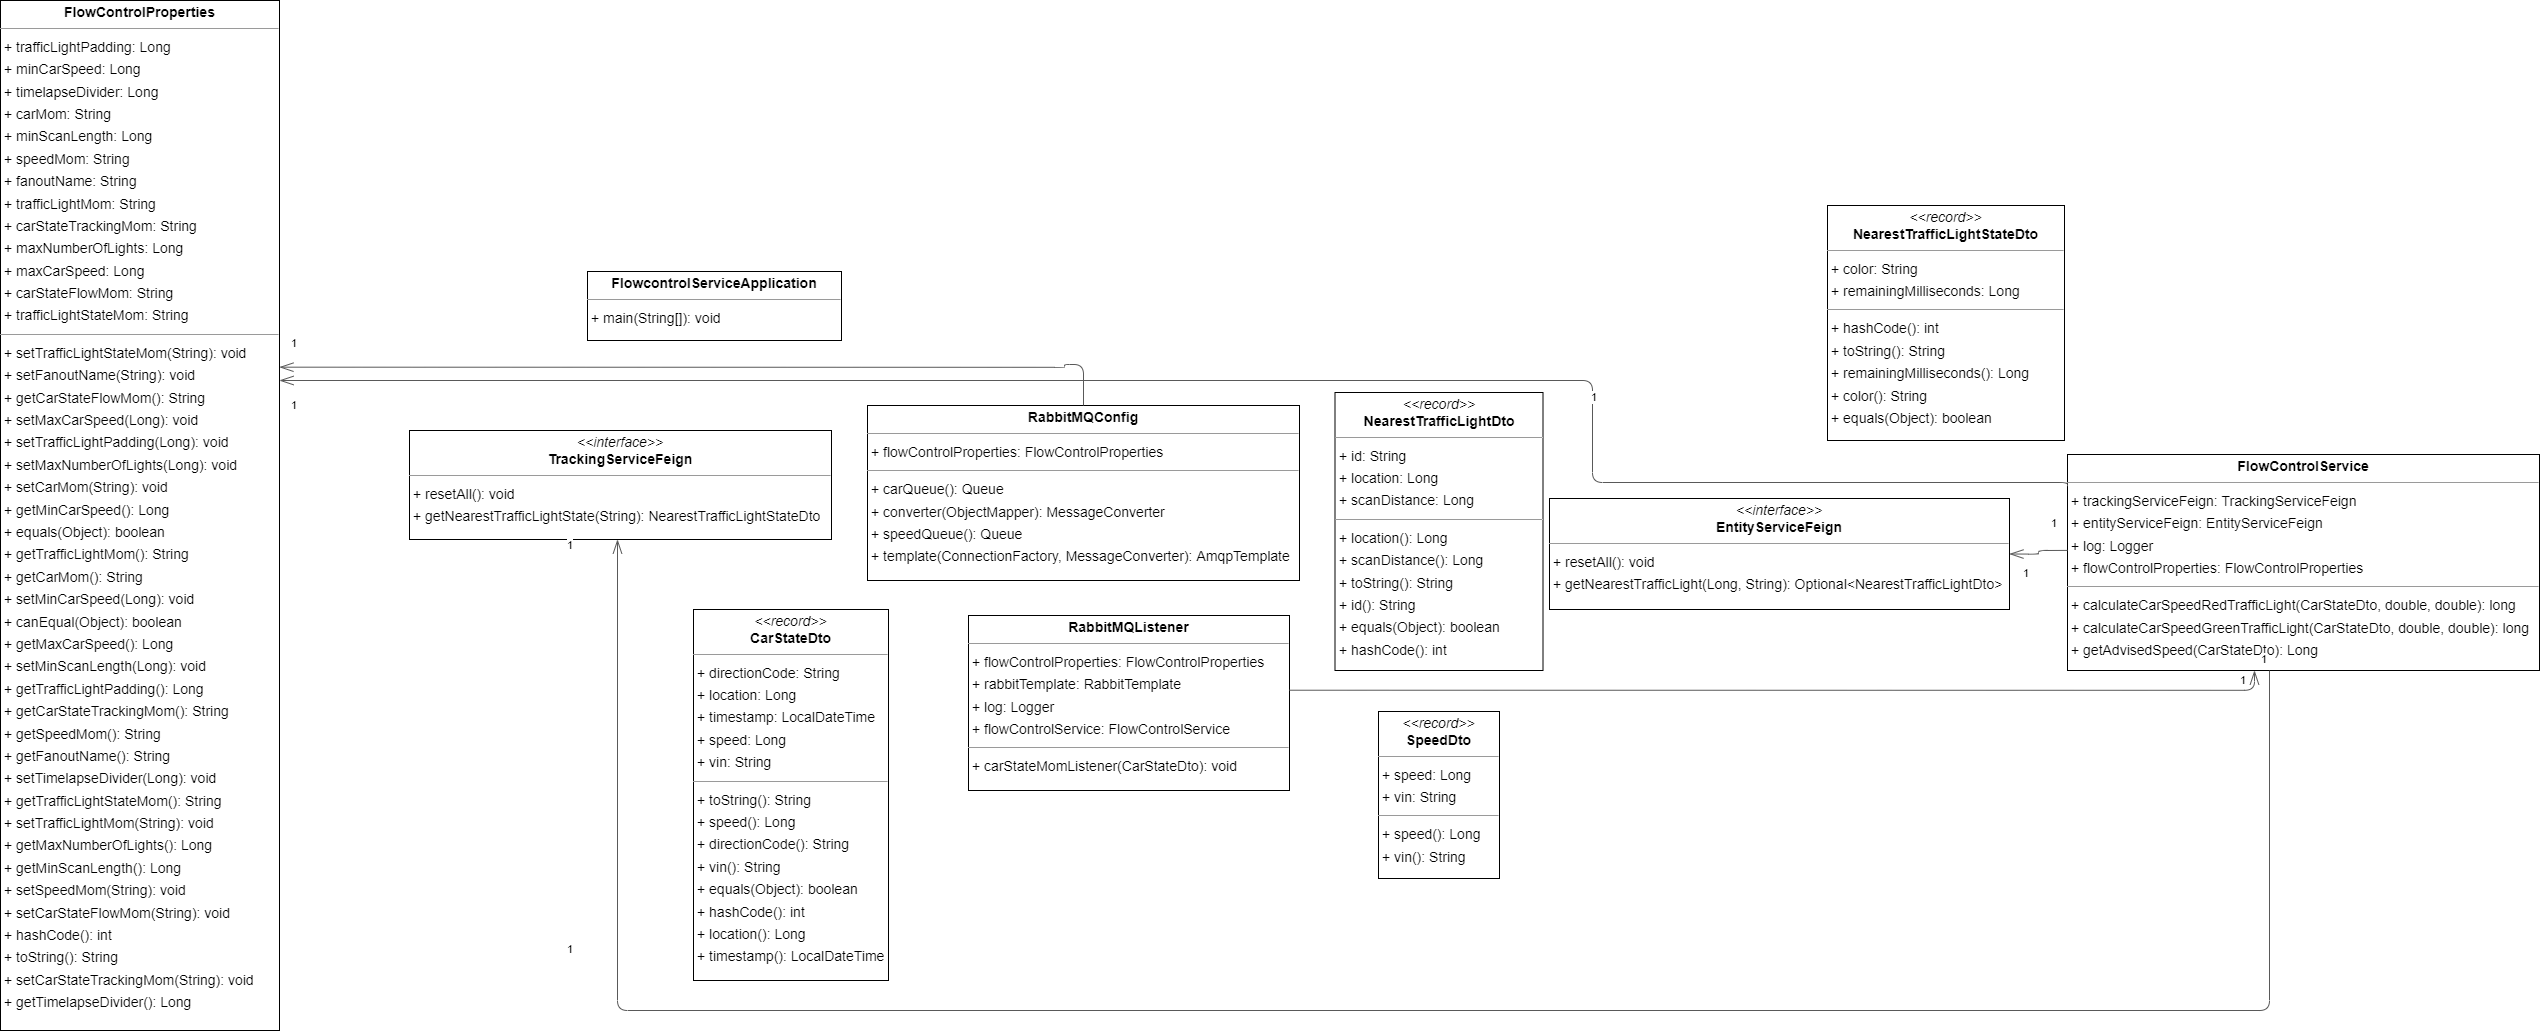

The diagram above was exported from draw.io. Its source (the exported page's mxGraphModel, read from the mxfile embedded in the PNG):
<mxGraphModel dx="3644" dy="1124" grid="1" gridSize="10" guides="1" tooltips="1" connect="1" arrows="1" fold="1" page="0" pageScale="1" pageWidth="827" pageHeight="1169" background="none" math="0" shadow="0">
  <root>
    <mxCell id="0" />
    <mxCell id="1" parent="0" />
    <mxCell id="node7" value="&lt;p style=&quot;margin:0px;margin-top:4px;text-align:center;&quot;&gt;&lt;i&gt;&amp;lt;&amp;lt;record&amp;gt;&amp;gt;&lt;/i&gt;&lt;br/&gt;&lt;b&gt;CarStateDto&lt;/b&gt;&lt;/p&gt;&lt;hr size=&quot;1&quot;/&gt;&lt;p style=&quot;margin:0 0 0 4px;line-height:1.6;&quot;&gt;+ directionCode: String&lt;br/&gt;+ location: Long&lt;br/&gt;+ timestamp: LocalDateTime&lt;br/&gt;+ speed: Long&lt;br/&gt;+ vin: String&lt;/p&gt;&lt;hr size=&quot;1&quot;/&gt;&lt;p style=&quot;margin:0 0 0 4px;line-height:1.6;&quot;&gt;+ toString(): String&lt;br/&gt;+ speed(): Long&lt;br/&gt;+ directionCode(): String&lt;br/&gt;+ vin(): String&lt;br/&gt;+ equals(Object): boolean&lt;br/&gt;+ hashCode(): int&lt;br/&gt;+ location(): Long&lt;br/&gt;+ timestamp(): LocalDateTime&lt;/p&gt;" style="verticalAlign=top;align=left;overflow=fill;fontSize=14;fontFamily=Helvetica;html=1;rounded=0;shadow=0;comic=0;labelBackgroundColor=none;strokeWidth=1;" parent="1" vertex="1">
      <mxGeometry x="124" y="1379" width="195" height="371" as="geometry" />
    </mxCell>
    <mxCell id="node5" value="&lt;p style=&quot;margin:0px;margin-top:4px;text-align:center;&quot;&gt;&lt;i&gt;&amp;lt;&amp;lt;interface&amp;gt;&amp;gt;&lt;/i&gt;&lt;br/&gt;&lt;b&gt;EntityServiceFeign&lt;/b&gt;&lt;/p&gt;&lt;hr size=&quot;1&quot;/&gt;&lt;p style=&quot;margin:0 0 0 4px;line-height:1.6;&quot;&gt;+ resetAll(): void&lt;br/&gt;+ getNearestTrafficLight(Long, String): Optional&amp;lt;NearestTrafficLightDto&amp;gt;&lt;/p&gt;" style="verticalAlign=top;align=left;overflow=fill;fontSize=14;fontFamily=Helvetica;html=1;rounded=0;shadow=0;comic=0;labelBackgroundColor=none;strokeWidth=1;" parent="1" vertex="1">
      <mxGeometry x="980" y="1268" width="460" height="111" as="geometry" />
    </mxCell>
    <mxCell id="node2" value="&lt;p style=&quot;margin:0px;margin-top:4px;text-align:center;&quot;&gt;&lt;b&gt;FlowControlProperties&lt;/b&gt;&lt;/p&gt;&lt;hr size=&quot;1&quot;/&gt;&lt;p style=&quot;margin:0 0 0 4px;line-height:1.6;&quot;&gt;+ trafficLightPadding: Long&lt;br/&gt;+ minCarSpeed: Long&lt;br/&gt;+ timelapseDivider: Long&lt;br/&gt;+ carMom: String&lt;br/&gt;+ minScanLength: Long&lt;br/&gt;+ speedMom: String&lt;br/&gt;+ fanoutName: String&lt;br/&gt;+ trafficLightMom: String&lt;br/&gt;+ carStateTrackingMom: String&lt;br/&gt;+ maxNumberOfLights: Long&lt;br/&gt;+ maxCarSpeed: Long&lt;br/&gt;+ carStateFlowMom: String&lt;br/&gt;+ trafficLightStateMom: String&lt;/p&gt;&lt;hr size=&quot;1&quot;/&gt;&lt;p style=&quot;margin:0 0 0 4px;line-height:1.6;&quot;&gt;+ setTrafficLightStateMom(String): void&lt;br/&gt;+ setFanoutName(String): void&lt;br/&gt;+ getCarStateFlowMom(): String&lt;br/&gt;+ setMaxCarSpeed(Long): void&lt;br/&gt;+ setTrafficLightPadding(Long): void&lt;br/&gt;+ setMaxNumberOfLights(Long): void&lt;br/&gt;+ setCarMom(String): void&lt;br/&gt;+ getMinCarSpeed(): Long&lt;br/&gt;+ equals(Object): boolean&lt;br/&gt;+ getTrafficLightMom(): String&lt;br/&gt;+ getCarMom(): String&lt;br/&gt;+ setMinCarSpeed(Long): void&lt;br/&gt;+ canEqual(Object): boolean&lt;br/&gt;+ getMaxCarSpeed(): Long&lt;br/&gt;+ setMinScanLength(Long): void&lt;br/&gt;+ getTrafficLightPadding(): Long&lt;br/&gt;+ getCarStateTrackingMom(): String&lt;br/&gt;+ getSpeedMom(): String&lt;br/&gt;+ getFanoutName(): String&lt;br/&gt;+ setTimelapseDivider(Long): void&lt;br/&gt;+ getTrafficLightStateMom(): String&lt;br/&gt;+ setTrafficLightMom(String): void&lt;br/&gt;+ getMaxNumberOfLights(): Long&lt;br/&gt;+ getMinScanLength(): Long&lt;br/&gt;+ setSpeedMom(String): void&lt;br/&gt;+ setCarStateFlowMom(String): void&lt;br/&gt;+ hashCode(): int&lt;br/&gt;+ toString(): String&lt;br/&gt;+ setCarStateTrackingMom(String): void&lt;br/&gt;+ getTimelapseDivider(): Long&lt;/p&gt;" style="verticalAlign=top;align=left;overflow=fill;fontSize=14;fontFamily=Helvetica;html=1;rounded=0;shadow=0;comic=0;labelBackgroundColor=none;strokeWidth=1;" parent="1" vertex="1">
      <mxGeometry x="-569" y="770" width="279" height="1030" as="geometry" />
    </mxCell>
    <mxCell id="node9" value="&lt;p style=&quot;margin:0px;margin-top:4px;text-align:center;&quot;&gt;&lt;b&gt;FlowControlService&lt;/b&gt;&lt;/p&gt;&lt;hr size=&quot;1&quot;/&gt;&lt;p style=&quot;margin:0 0 0 4px;line-height:1.6;&quot;&gt;+ trackingServiceFeign: TrackingServiceFeign&lt;br/&gt;+ entityServiceFeign: EntityServiceFeign&lt;br/&gt;+ log: Logger&lt;br/&gt;+ flowControlProperties: FlowControlProperties&lt;/p&gt;&lt;hr size=&quot;1&quot;/&gt;&lt;p style=&quot;margin:0 0 0 4px;line-height:1.6;&quot;&gt;+ calculateCarSpeedRedTrafficLight(CarStateDto, double, double): long&lt;br/&gt;+ calculateCarSpeedGreenTrafficLight(CarStateDto, double, double): long&lt;br/&gt;+ getAdvisedSpeed(CarStateDto): Long&lt;/p&gt;" style="verticalAlign=top;align=left;overflow=fill;fontSize=14;fontFamily=Helvetica;html=1;rounded=0;shadow=0;comic=0;labelBackgroundColor=none;strokeWidth=1;" parent="1" vertex="1">
      <mxGeometry x="1498" y="1224" width="472" height="216" as="geometry" />
    </mxCell>
    <mxCell id="node10" value="&lt;p style=&quot;margin:0px;margin-top:4px;text-align:center;&quot;&gt;&lt;b&gt;FlowcontrolServiceApplication&lt;/b&gt;&lt;/p&gt;&lt;hr size=&quot;1&quot;/&gt;&lt;p style=&quot;margin:0 0 0 4px;line-height:1.6;&quot;&gt;+ main(String[]): void&lt;/p&gt;" style="verticalAlign=top;align=left;overflow=fill;fontSize=14;fontFamily=Helvetica;html=1;rounded=0;shadow=0;comic=0;labelBackgroundColor=none;strokeWidth=1;" parent="1" vertex="1">
      <mxGeometry x="18" y="1041" width="254" height="69" as="geometry" />
    </mxCell>
    <mxCell id="node8" value="&lt;p style=&quot;margin:0px;margin-top:4px;text-align:center;&quot;&gt;&lt;i&gt;&amp;lt;&amp;lt;record&amp;gt;&amp;gt;&lt;/i&gt;&lt;br/&gt;&lt;b&gt;NearestTrafficLightDto&lt;/b&gt;&lt;/p&gt;&lt;hr size=&quot;1&quot;/&gt;&lt;p style=&quot;margin:0 0 0 4px;line-height:1.6;&quot;&gt;+ id: String&lt;br/&gt;+ location: Long&lt;br/&gt;+ scanDistance: Long&lt;/p&gt;&lt;hr size=&quot;1&quot;/&gt;&lt;p style=&quot;margin:0 0 0 4px;line-height:1.6;&quot;&gt;+ location(): Long&lt;br/&gt;+ scanDistance(): Long&lt;br/&gt;+ toString(): String&lt;br/&gt;+ id(): String&lt;br/&gt;+ equals(Object): boolean&lt;br/&gt;+ hashCode(): int&lt;/p&gt;" style="verticalAlign=top;align=left;overflow=fill;fontSize=14;fontFamily=Helvetica;html=1;rounded=0;shadow=0;comic=0;labelBackgroundColor=none;strokeWidth=1;" parent="1" vertex="1">
      <mxGeometry x="765.5" y="1162" width="208" height="278" as="geometry" />
    </mxCell>
    <mxCell id="node3" value="&lt;p style=&quot;margin:0px;margin-top:4px;text-align:center;&quot;&gt;&lt;i&gt;&amp;lt;&amp;lt;record&amp;gt;&amp;gt;&lt;/i&gt;&lt;br/&gt;&lt;b&gt;NearestTrafficLightStateDto&lt;/b&gt;&lt;/p&gt;&lt;hr size=&quot;1&quot;/&gt;&lt;p style=&quot;margin:0 0 0 4px;line-height:1.6;&quot;&gt;+ color: String&lt;br/&gt;+ remainingMilliseconds: Long&lt;/p&gt;&lt;hr size=&quot;1&quot;/&gt;&lt;p style=&quot;margin:0 0 0 4px;line-height:1.6;&quot;&gt;+ hashCode(): int&lt;br/&gt;+ toString(): String&lt;br/&gt;+ remainingMilliseconds(): Long&lt;br/&gt;+ color(): String&lt;br/&gt;+ equals(Object): boolean&lt;/p&gt;" style="verticalAlign=top;align=left;overflow=fill;fontSize=14;fontFamily=Helvetica;html=1;rounded=0;shadow=0;comic=0;labelBackgroundColor=none;strokeWidth=1;" parent="1" vertex="1">
      <mxGeometry x="1258" y="975" width="237" height="235" as="geometry" />
    </mxCell>
    <mxCell id="node0" value="&lt;p style=&quot;margin:0px;margin-top:4px;text-align:center;&quot;&gt;&lt;b&gt;RabbitMQConfig&lt;/b&gt;&lt;/p&gt;&lt;hr size=&quot;1&quot;/&gt;&lt;p style=&quot;margin:0 0 0 4px;line-height:1.6;&quot;&gt;+ flowControlProperties: FlowControlProperties&lt;/p&gt;&lt;hr size=&quot;1&quot;/&gt;&lt;p style=&quot;margin:0 0 0 4px;line-height:1.6;&quot;&gt;+ carQueue(): Queue&lt;br/&gt;+ converter(ObjectMapper): MessageConverter&lt;br/&gt;+ speedQueue(): Queue&lt;br/&gt;+ template(ConnectionFactory, MessageConverter): AmqpTemplate&lt;/p&gt;" style="verticalAlign=top;align=left;overflow=fill;fontSize=14;fontFamily=Helvetica;html=1;rounded=0;shadow=0;comic=0;labelBackgroundColor=none;strokeWidth=1;" parent="1" vertex="1">
      <mxGeometry x="298" y="1175" width="432" height="175" as="geometry" />
    </mxCell>
    <mxCell id="node1" value="&lt;p style=&quot;margin:0px;margin-top:4px;text-align:center;&quot;&gt;&lt;b&gt;RabbitMQListener&lt;/b&gt;&lt;/p&gt;&lt;hr size=&quot;1&quot;/&gt;&lt;p style=&quot;margin:0 0 0 4px;line-height:1.6;&quot;&gt;+ flowControlProperties: FlowControlProperties&lt;br/&gt;+ rabbitTemplate: RabbitTemplate&lt;br/&gt;+ log: Logger&lt;br/&gt;+ flowControlService: FlowControlService&lt;/p&gt;&lt;hr size=&quot;1&quot;/&gt;&lt;p style=&quot;margin:0 0 0 4px;line-height:1.6;&quot;&gt;+ carStateMomListener(CarStateDto): void&lt;/p&gt;" style="verticalAlign=top;align=left;overflow=fill;fontSize=14;fontFamily=Helvetica;html=1;rounded=0;shadow=0;comic=0;labelBackgroundColor=none;strokeWidth=1;" parent="1" vertex="1">
      <mxGeometry x="399" y="1385" width="321" height="175" as="geometry" />
    </mxCell>
    <mxCell id="node4" value="&lt;p style=&quot;margin:0px;margin-top:4px;text-align:center;&quot;&gt;&lt;i&gt;&amp;lt;&amp;lt;record&amp;gt;&amp;gt;&lt;/i&gt;&lt;br/&gt;&lt;b&gt;SpeedDto&lt;/b&gt;&lt;/p&gt;&lt;hr size=&quot;1&quot;/&gt;&lt;p style=&quot;margin:0 0 0 4px;line-height:1.6;&quot;&gt;+ speed: Long&lt;br/&gt;+ vin: String&lt;/p&gt;&lt;hr size=&quot;1&quot;/&gt;&lt;p style=&quot;margin:0 0 0 4px;line-height:1.6;&quot;&gt;+ speed(): Long&lt;br/&gt;+ vin(): String&lt;/p&gt;" style="verticalAlign=top;align=left;overflow=fill;fontSize=14;fontFamily=Helvetica;html=1;rounded=0;shadow=0;comic=0;labelBackgroundColor=none;strokeWidth=1;" parent="1" vertex="1">
      <mxGeometry x="809" y="1481" width="121" height="167" as="geometry" />
    </mxCell>
    <mxCell id="node6" value="&lt;p style=&quot;margin:0px;margin-top:4px;text-align:center;&quot;&gt;&lt;i&gt;&amp;lt;&amp;lt;interface&amp;gt;&amp;gt;&lt;/i&gt;&lt;br/&gt;&lt;b&gt;TrackingServiceFeign&lt;/b&gt;&lt;/p&gt;&lt;hr size=&quot;1&quot;/&gt;&lt;p style=&quot;margin:0 0 0 4px;line-height:1.6;&quot;&gt;+ resetAll(): void&lt;br/&gt;+ getNearestTrafficLightState(String): NearestTrafficLightStateDto&lt;/p&gt;" style="verticalAlign=top;align=left;overflow=fill;fontSize=14;fontFamily=Helvetica;html=1;rounded=0;shadow=0;comic=0;labelBackgroundColor=none;strokeWidth=1;" parent="1" vertex="1">
      <mxGeometry x="-160" y="1200" width="422" height="109" as="geometry" />
    </mxCell>
    <mxCell id="edge5" value="" style="html=1;rounded=1;edgeStyle=orthogonalEdgeStyle;dashed=0;startArrow=diamondThinstartSize=12;endArrow=openThin;endSize=12;strokeColor=#595959;exitX=0.000;exitY=0.444;exitDx=0;exitDy=0;entryX=1.000;entryY=0.500;entryDx=0;entryDy=0;" parent="1" source="node9" target="node5" edge="1">
      <mxGeometry width="50" height="50" relative="1" as="geometry">
        <Array as="points" />
      </mxGeometry>
    </mxCell>
    <mxCell id="label30" value="1" style="edgeLabel;resizable=0;html=1;align=left;verticalAlign=top;strokeColor=default;" parent="edge5" vertex="1" connectable="0">
      <mxGeometry x="1480" y="1280" as="geometry" />
    </mxCell>
    <mxCell id="label34" value="1" style="edgeLabel;resizable=0;html=1;align=left;verticalAlign=top;strokeColor=default;" parent="edge5" vertex="1" connectable="0">
      <mxGeometry x="1452" y="1330" as="geometry" />
    </mxCell>
    <mxCell id="edge3" value="" style="html=1;rounded=1;edgeStyle=orthogonalEdgeStyle;dashed=0;startArrow=diamondThinstartSize=12;endArrow=openThin;endSize=12;strokeColor=#595959;exitX=0.000;exitY=0.147;exitDx=0;exitDy=0;" parent="1" source="node9" target="node2" edge="1">
      <mxGeometry width="50" height="50" relative="1" as="geometry">
        <Array as="points">
          <mxPoint x="1023" y="1252" />
          <mxPoint x="1023" y="1150" />
        </Array>
      </mxGeometry>
    </mxCell>
    <mxCell id="label18" value="1" style="edgeLabel;resizable=0;html=1;align=left;verticalAlign=top;strokeColor=default;" parent="edge3" vertex="1" connectable="0">
      <mxGeometry x="1020" y="1154" as="geometry" />
    </mxCell>
    <mxCell id="label22" value="1" style="edgeLabel;resizable=0;html=1;align=left;verticalAlign=top;strokeColor=default;" parent="edge3" vertex="1" connectable="0">
      <mxGeometry x="-280" y="1100" as="geometry" />
    </mxCell>
    <mxCell id="edge2" value="" style="html=1;rounded=1;edgeStyle=orthogonalEdgeStyle;dashed=0;startArrow=diamondThinstartSize=12;endArrow=openThin;endSize=12;strokeColor=#595959;" parent="1" source="node9" target="node6" edge="1">
      <mxGeometry width="50" height="50" relative="1" as="geometry">
        <Array as="points">
          <mxPoint x="1700" y="1780" />
          <mxPoint x="48" y="1780" />
        </Array>
      </mxGeometry>
    </mxCell>
    <mxCell id="label12" value="1" style="edgeLabel;resizable=0;html=1;align=left;verticalAlign=top;strokeColor=default;" parent="edge2" vertex="1" connectable="0">
      <mxGeometry x="-4" y="1706" as="geometry" />
    </mxCell>
    <mxCell id="label16" value="1" style="edgeLabel;resizable=0;html=1;align=left;verticalAlign=top;strokeColor=default;" parent="edge2" vertex="1" connectable="0">
      <mxGeometry x="-4" y="1302" as="geometry" />
    </mxCell>
    <mxCell id="edge1" value="" style="html=1;rounded=1;edgeStyle=orthogonalEdgeStyle;dashed=0;startArrow=diamondThinstartSize=12;endArrow=openThin;endSize=12;strokeColor=#595959;exitX=0.500;exitY=0.000;exitDx=0;exitDy=0;entryX=1.000;entryY=0.356;entryDx=0;entryDy=0;" parent="1" source="node0" target="node2" edge="1">
      <mxGeometry width="50" height="50" relative="1" as="geometry">
        <Array as="points">
          <mxPoint x="495" y="1134" />
        </Array>
      </mxGeometry>
    </mxCell>
    <mxCell id="label10" value="1" style="edgeLabel;resizable=0;html=1;align=left;verticalAlign=top;strokeColor=default;" parent="edge1" vertex="1" connectable="0">
      <mxGeometry x="-280" y="1162" as="geometry" />
    </mxCell>
    <mxCell id="edge0" value="" style="html=1;rounded=1;edgeStyle=orthogonalEdgeStyle;dashed=0;startArrow=diamondThinstartSize=12;endArrow=openThin;endSize=12;strokeColor=#595959;exitX=1.000;exitY=0.427;exitDx=0;exitDy=0;" parent="1" source="node1" target="node9" edge="1">
      <mxGeometry width="50" height="50" relative="1" as="geometry">
        <Array as="points">
          <mxPoint x="1685" y="1460" />
        </Array>
      </mxGeometry>
    </mxCell>
    <mxCell id="label0" value="1" style="edgeLabel;resizable=0;html=1;align=left;verticalAlign=top;strokeColor=default;" parent="edge0" vertex="1" connectable="0">
      <mxGeometry x="1669" y="1437" as="geometry" />
    </mxCell>
    <mxCell id="label4" value="1" style="edgeLabel;resizable=0;html=1;align=left;verticalAlign=top;strokeColor=default;" parent="edge0" vertex="1" connectable="0">
      <mxGeometry x="1690" y="1416" as="geometry" />
    </mxCell>
  </root>
</mxGraphModel>